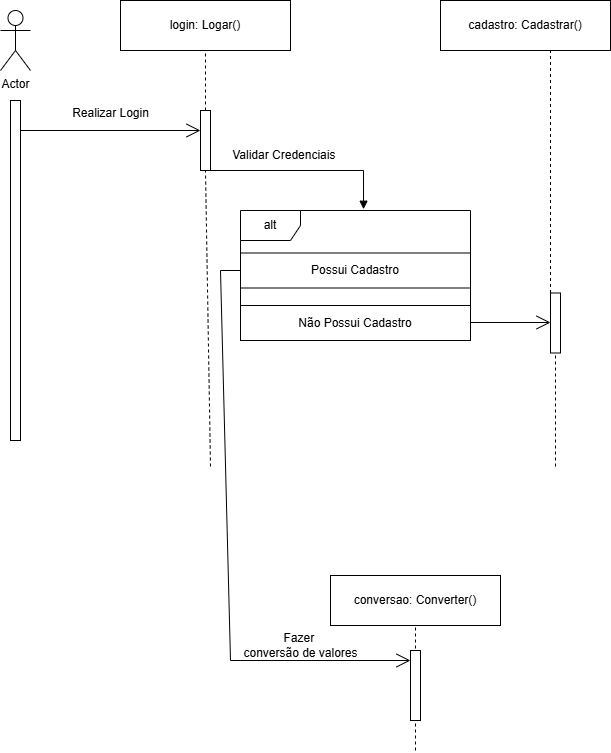

The diagram above was exported from draw.io. Its source (the exported page's mxGraphModel, read from the mxfile embedded in the PNG):
<mxGraphModel dx="1038" dy="410" grid="1" gridSize="10" guides="1" tooltips="1" connect="1" arrows="1" fold="1" page="1" pageScale="1" pageWidth="827" pageHeight="1169" math="0" shadow="0">
  <root>
    <mxCell id="0" />
    <mxCell id="1" parent="0" />
    <mxCell id="hKDnVxextTkGIXDcYqmB-1" value="Actor" style="shape=umlActor;verticalLabelPosition=bottom;verticalAlign=top;html=1;outlineConnect=0;" vertex="1" parent="1">
      <mxGeometry x="90" y="20" width="30" height="60" as="geometry" />
    </mxCell>
    <mxCell id="hKDnVxextTkGIXDcYqmB-2" value="" style="html=1;points=[[0,0,0,0,5],[0,1,0,0,-5],[1,0,0,0,5],[1,1,0,0,-5]];perimeter=orthogonalPerimeter;outlineConnect=0;targetShapes=umlLifeline;portConstraint=eastwest;newEdgeStyle={&quot;curved&quot;:0,&quot;rounded&quot;:0};" vertex="1" parent="1">
      <mxGeometry x="100" y="110" width="10" height="340" as="geometry" />
    </mxCell>
    <mxCell id="hKDnVxextTkGIXDcYqmB-3" value="login: Logar()" style="html=1;whiteSpace=wrap;" vertex="1" parent="1">
      <mxGeometry x="210" y="10" width="170" height="50" as="geometry" />
    </mxCell>
    <mxCell id="hKDnVxextTkGIXDcYqmB-4" value="" style="endArrow=none;dashed=1;html=1;rounded=0;entryX=0.5;entryY=1;entryDx=0;entryDy=0;" edge="1" parent="1" source="hKDnVxextTkGIXDcYqmB-9" target="hKDnVxextTkGIXDcYqmB-3">
      <mxGeometry width="50" height="50" relative="1" as="geometry">
        <mxPoint x="300" y="476" as="sourcePoint" />
        <mxPoint x="440" y="130" as="targetPoint" />
      </mxGeometry>
    </mxCell>
    <mxCell id="hKDnVxextTkGIXDcYqmB-5" value="cadastro: Cadastrar()" style="html=1;whiteSpace=wrap;" vertex="1" parent="1">
      <mxGeometry x="530" y="10" width="170" height="50" as="geometry" />
    </mxCell>
    <mxCell id="hKDnVxextTkGIXDcYqmB-6" value="" style="endArrow=none;dashed=1;html=1;rounded=0;entryX=0.5;entryY=1;entryDx=0;entryDy=0;" edge="1" parent="1" source="hKDnVxextTkGIXDcYqmB-24">
      <mxGeometry width="50" height="50" relative="1" as="geometry">
        <mxPoint x="645" y="476" as="sourcePoint" />
        <mxPoint x="640" y="60" as="targetPoint" />
      </mxGeometry>
    </mxCell>
    <mxCell id="hKDnVxextTkGIXDcYqmB-7" value="" style="endArrow=open;endFill=1;endSize=12;html=1;rounded=0;" edge="1" parent="1" target="hKDnVxextTkGIXDcYqmB-9">
      <mxGeometry width="160" relative="1" as="geometry">
        <mxPoint x="110" y="140" as="sourcePoint" />
        <mxPoint x="270" y="140" as="targetPoint" />
      </mxGeometry>
    </mxCell>
    <mxCell id="hKDnVxextTkGIXDcYqmB-8" value="Realizar Login" style="text;html=1;align=center;verticalAlign=middle;resizable=0;points=[];autosize=1;strokeColor=none;fillColor=none;" vertex="1" parent="1">
      <mxGeometry x="150" y="108" width="100" height="30" as="geometry" />
    </mxCell>
    <mxCell id="hKDnVxextTkGIXDcYqmB-10" value="" style="endArrow=none;dashed=1;html=1;rounded=0;entryX=0.5;entryY=1;entryDx=0;entryDy=0;" edge="1" parent="1" target="hKDnVxextTkGIXDcYqmB-9">
      <mxGeometry width="50" height="50" relative="1" as="geometry">
        <mxPoint x="300" y="476" as="sourcePoint" />
        <mxPoint x="295" y="60" as="targetPoint" />
      </mxGeometry>
    </mxCell>
    <mxCell id="hKDnVxextTkGIXDcYqmB-9" value="" style="html=1;points=[[0,0,0,0,5],[0,1,0,0,-5],[1,0,0,0,5],[1,1,0,0,-5]];perimeter=orthogonalPerimeter;outlineConnect=0;targetShapes=umlLifeline;portConstraint=eastwest;newEdgeStyle={&quot;curved&quot;:0,&quot;rounded&quot;:0};" vertex="1" parent="1">
      <mxGeometry x="290" y="120" width="10" height="60" as="geometry" />
    </mxCell>
    <mxCell id="hKDnVxextTkGIXDcYqmB-11" value="alt" style="shape=umlFrame;whiteSpace=wrap;html=1;pointerEvents=0;" vertex="1" parent="1">
      <mxGeometry x="330" y="220" width="230" height="130" as="geometry" />
    </mxCell>
    <mxCell id="hKDnVxextTkGIXDcYqmB-12" value="" style="html=1;verticalAlign=bottom;endArrow=block;curved=0;rounded=0;entryX=0.535;entryY=-0.01;entryDx=0;entryDy=0;entryPerimeter=0;" edge="1" parent="1" source="hKDnVxextTkGIXDcYqmB-9" target="hKDnVxextTkGIXDcYqmB-11">
      <mxGeometry width="80" relative="1" as="geometry">
        <mxPoint x="380" y="170" as="sourcePoint" />
        <mxPoint x="460" y="170" as="targetPoint" />
        <Array as="points">
          <mxPoint x="453" y="180" />
        </Array>
      </mxGeometry>
    </mxCell>
    <mxCell id="hKDnVxextTkGIXDcYqmB-13" value="Validar Credenciais&amp;nbsp;" style="text;html=1;align=center;verticalAlign=middle;resizable=0;points=[];autosize=1;strokeColor=none;fillColor=none;" vertex="1" parent="1">
      <mxGeometry x="310" y="150" width="130" height="30" as="geometry" />
    </mxCell>
    <mxCell id="hKDnVxextTkGIXDcYqmB-14" value="Possui Cadastro" style="html=1;whiteSpace=wrap;" vertex="1" parent="1">
      <mxGeometry x="330" y="262.5" width="230" height="35" as="geometry" />
    </mxCell>
    <mxCell id="hKDnVxextTkGIXDcYqmB-15" value="Não Possui Cadastro" style="html=1;whiteSpace=wrap;" vertex="1" parent="1">
      <mxGeometry x="330" y="315" width="230" height="35" as="geometry" />
    </mxCell>
    <mxCell id="hKDnVxextTkGIXDcYqmB-16" value="" style="endArrow=open;endFill=1;endSize=12;html=1;rounded=0;exitX=0;exitY=0.5;exitDx=0;exitDy=0;" edge="1" parent="1" target="hKDnVxextTkGIXDcYqmB-21">
      <mxGeometry width="160" relative="1" as="geometry">
        <mxPoint x="330" y="280" as="sourcePoint" />
        <mxPoint x="414" y="660" as="targetPoint" />
        <Array as="points">
          <mxPoint x="310" y="280" />
          <mxPoint x="320" y="670" />
        </Array>
      </mxGeometry>
    </mxCell>
    <mxCell id="hKDnVxextTkGIXDcYqmB-17" value="conversao: Converter()" style="html=1;whiteSpace=wrap;" vertex="1" parent="1">
      <mxGeometry x="420" y="585" width="170" height="50" as="geometry" />
    </mxCell>
    <mxCell id="hKDnVxextTkGIXDcYqmB-20" value="" style="endArrow=none;dashed=1;html=1;rounded=0;entryX=0.5;entryY=1;entryDx=0;entryDy=0;" edge="1" parent="1" target="hKDnVxextTkGIXDcYqmB-17">
      <mxGeometry width="50" height="50" relative="1" as="geometry">
        <mxPoint x="505" y="760" as="sourcePoint" />
        <mxPoint x="525" y="740" as="targetPoint" />
      </mxGeometry>
    </mxCell>
    <mxCell id="hKDnVxextTkGIXDcYqmB-21" value="" style="html=1;points=[[0,0,0,0,5],[0,1,0,0,-5],[1,0,0,0,5],[1,1,0,0,-5]];perimeter=orthogonalPerimeter;outlineConnect=0;targetShapes=umlLifeline;portConstraint=eastwest;newEdgeStyle={&quot;curved&quot;:0,&quot;rounded&quot;:0};" vertex="1" parent="1">
      <mxGeometry x="500" y="660" width="10" height="70" as="geometry" />
    </mxCell>
    <mxCell id="hKDnVxextTkGIXDcYqmB-22" value="Fazer&amp;nbsp;&lt;div&gt;conversão de valores&lt;/div&gt;" style="text;html=1;align=center;verticalAlign=middle;resizable=0;points=[];autosize=1;strokeColor=none;fillColor=none;" vertex="1" parent="1">
      <mxGeometry x="320" y="635" width="140" height="40" as="geometry" />
    </mxCell>
    <mxCell id="hKDnVxextTkGIXDcYqmB-23" value="" style="endArrow=open;endFill=1;endSize=12;html=1;rounded=0;" edge="1" parent="1" target="hKDnVxextTkGIXDcYqmB-24">
      <mxGeometry width="160" relative="1" as="geometry">
        <mxPoint x="560" y="332" as="sourcePoint" />
        <mxPoint x="630" y="330" as="targetPoint" />
      </mxGeometry>
    </mxCell>
    <mxCell id="hKDnVxextTkGIXDcYqmB-25" value="" style="endArrow=none;dashed=1;html=1;rounded=0;entryX=0.5;entryY=1;entryDx=0;entryDy=0;" edge="1" parent="1" target="hKDnVxextTkGIXDcYqmB-24">
      <mxGeometry width="50" height="50" relative="1" as="geometry">
        <mxPoint x="645" y="476" as="sourcePoint" />
        <mxPoint x="640" y="60" as="targetPoint" />
      </mxGeometry>
    </mxCell>
    <mxCell id="hKDnVxextTkGIXDcYqmB-24" value="" style="html=1;points=[[0,0,0,0,5],[0,1,0,0,-5],[1,0,0,0,5],[1,1,0,0,-5]];perimeter=orthogonalPerimeter;outlineConnect=0;targetShapes=umlLifeline;portConstraint=eastwest;newEdgeStyle={&quot;curved&quot;:0,&quot;rounded&quot;:0};" vertex="1" parent="1">
      <mxGeometry x="640" y="302.5" width="10" height="60" as="geometry" />
    </mxCell>
  </root>
</mxGraphModel>